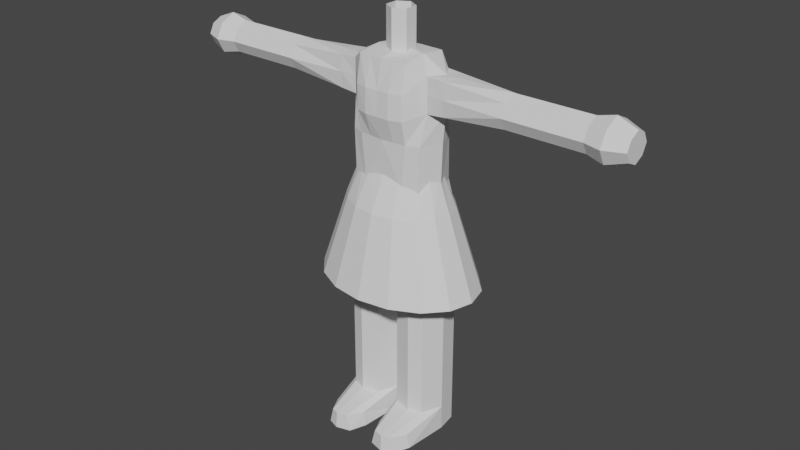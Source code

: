 # Source: chara-test.blend  (saved by Blender 3.1.7; exported with 4.5.12 LTS)
import bpy
from mathutils import Matrix  # noqa: F401  (used for matrix-valued properties, if any)

bpy.ops.wm.read_factory_settings(use_empty=True)
scene = bpy.context.scene
scene.name = 'Scene'

# ---- collections
col_collection = bpy.data.collections.new('Collection'); scene.collection.children.link(col_collection)

# ---- world
world_world = bpy.data.worlds.new('World'); scene.world = world_world
world_world.use_nodes = True; world_world.node_tree.nodes.clear()
_N = world_world.node_tree.nodes; _L = world_world.node_tree.links
n0 = _N.new('ShaderNodeOutputWorld'); n0.name = 'World Output'; n0.location = (300, 300)
n1 = _N.new('ShaderNodeBackground'); n1.name = 'Background'; n1.location = (10, 300)
n1.inputs[0].default_value = (0.05088, 0.05088, 0.05088, 1.0)
_L.new(n1.outputs[0], n0.inputs[0])
n0.is_active_output = True
world_world.color = (0.05088, 0.05088, 0.05088)
world_world.use_sun_shadow = False
world_world.sun_shadow_jitter_overblur = 0.0

# ---- meshes
me_cube_001 = bpy.data.meshes.new('Cube.001')
me_cube_001.from_pydata([(-1.727, -0.8079, -5.0), (-1.616, -0.5747, 0.7114), (-1.727, 1.117, -5.0), (-1.616, 0.5747, 0.7114), (0.0, -0.7212, -5.0), (0.0, -1.082, 1.122), (0.0, 1.03, -5.0), (0.0, 1.033, 1.122), (-1.701, -0.8079, -6.613), (-1.949, 0.8079, -6.613), (-0.4668, -0.8079, -6.613), (-0.7862, 0.8079, -6.613), (-1.701, -0.8079, -9.273), (-1.949, 0.8079, -9.273), (-0.4668, -0.8079, -9.273), (-0.7862, 0.8079, -9.273), (-1.949, -0.8079, -13.95), (-1.949, 0.8079, -13.95), (-0.7145, -0.8079, -13.95), (-0.7862, 0.8079, -13.95), (-1.701, -0.8079, -12.94), (-0.4668, -0.8079, -12.94), (-0.7862, 0.8079, -12.94), (-1.949, 0.8079, -12.94), (-1.616, -0.5747, -0.6467), (-1.616, 0.5747, -0.6467), (0.0, 1.033, -0.9091), (0.0, -1.345, -0.9091), (-4.74, -0.4748, 0.4855), (-4.74, 0.4748, 0.4855), (-4.74, -0.4748, -0.4209), (-4.74, 0.4748, -0.4209), (-7.802, -0.4748, 0.4855), (-7.802, 0.4748, 0.4855), (-7.802, -0.4748, -0.4209), (-7.802, 0.4748, -0.4209), (-8.502, -0.6075, 0.6122), (-8.502, 0.6075, 0.6122), (-8.502, -0.6075, -0.5476), (-8.502, 0.6075, -0.5476), (-1.616, -0.5747, 0.03234), (-1.616, 0.5747, 0.03234), (0.0, 1.033, 0.04545), (0.0, -1.296, 0.04545), (-4.74, -0.7114, 0.03234), (-4.74, 0.7114, 0.03234), (-7.802, -0.7114, 0.03234), (-7.802, 0.7114, 0.03234), (-8.502, -0.9102, 0.03234), (-8.502, 0.9102, 0.03234), (-2.112, 0.0, -5.0), (-2.0, 0.0, 0.7114), (0.0, 0.0, -5.0), (0.0, 0.0, 1.35), (-2.067, -1.788e-07, -6.613), (-0.1644, -2.384e-07, -6.613), (-2.067, -1.788e-07, -9.273), (-0.1644, -2.384e-07, -9.273), (-2.067, -1.788e-07, -13.95), (-0.1644, -2.384e-07, -13.95), (-2.067, -1.788e-07, -12.94), (-0.1644, -2.384e-07, -12.94), (-2.0, 0.0, -0.6467), (-4.74, 0.0, 0.7114), (-4.74, 0.0, -0.6467), (-7.802, 0.0, 0.7114), (-7.802, 0.0, -0.6467), (-8.502, 0.0, 0.9012), (-8.502, 0.0, -0.8365), (-1.0, 1.309, -5.0), (-1.0, 1.0, 1.122), (-1.112, -1.0, -5.0), (-1.0, -1.0, 1.122), (-1.412, 1.0, -6.613), (-1.164, -1.0, -6.613), (-1.412, 1.0, -9.273), (-1.164, -1.0, -9.273), (-1.412, 1.0, -13.95), (-1.412, -1.0, -13.95), (-1.412, 1.0, -12.94), (-1.164, -1.0, -12.94), (-1.0, -1.198, -0.9091), (-1.0, 1.0, -0.9091), (-1.0, -1.198, 0.04545), (-1.0, 1.0, 0.04545), (-1.412, -2.086e-07, -13.95), (-1.0, 0.0, 1.241), (-9.254, -0.4008, 0.415), (-9.254, 0.4008, 0.415), (-9.254, -0.4008, -0.3503), (-9.254, 0.4008, -0.3503), (-9.254, -0.6006, 0.03234), (-9.254, 0.6006, 0.03234), (-9.254, 0.0, 0.6056), (-9.254, 0.0, -0.541), (-1.908, -1.792, -13.95), (-1.604, -2.466, -13.95), (-1.156, -2.627, -13.95), (-0.5738, -2.466, -13.95), (-1.448, -2.463, -13.3), (-0.7441, -2.463, -13.3), (-1.794, -1.823, -13.37), (-1.142, -2.572, -13.3), (-0.3215, -1.792, -13.95), (-0.4352, -1.823, -13.37), (-1.438, 0.9625, -3.615), (0.0, 1.015, -3.615), (0.0, -0.9912, -3.615), (-1.438, -0.8079, -3.615), (-1.822, 0.0, -3.615), (-0.8224, 1.155, -3.615), (-0.8224, -1.0, -3.615), (-1.498, -0.8079, -1.833), (-1.498, 0.8607, -1.833), (0.0, 1.027, -1.833), (0.0, -1.083, -1.833), (-1.882, 0.0, -1.833), (-1.0, 1.053, -1.833), (-1.0, -1.0, -1.833), (-0.5, -1.041, 1.122), (-0.5, -1.348, -0.9091), (-0.5, -1.324, 0.04545), (-0.5, -1.042, -1.833), (0.0, 0.5213, 0.8651), (-0.4515, 0.2607, 0.8651), (-0.4515, -0.2607, 0.8651), (4.557e-08, -0.5213, 0.8651), (-0.4515, 0.2607, 2.755), (0.0, 0.5213, 2.755), (-0.4515, -0.2607, 2.755), (4.557e-08, -0.5213, 2.755), (-2.281, -0.5534, -0.5986), (-2.281, 0.5534, -0.5986), (-2.281, -0.5534, 0.6633), (-2.281, 0.5534, 0.6633), (-2.281, 0.6038, 0.03234), (-2.281, -0.6038, 0.03234), (-2.584, 0.0, 0.7114), (-2.584, 0.0, -0.6467), (0.0, 2.49, -7.722), (-1.284, 2.301, -7.722), (-2.373, 1.761, -7.722), (-3.101, 0.953, -7.722), (-3.356, -1.088e-07, -7.722), (-3.101, -0.953, -7.722), (-2.373, -1.761, -7.722), (-1.284, -2.301, -7.722), (2.934e-07, -2.49, -7.722), (-1.6, -1.187, -4.535), (-2.091, -0.6425, -4.535), (-2.263, -7.339e-08, -4.535), (-2.091, 0.6425, -4.535), (-1.6, 1.187, -4.535), (-0.866, 1.551, -4.535), (0.0, 1.679, -4.535), (-0.866, -1.551, -4.535), (1.978e-07, -1.679, -4.535), (-1.205, -0.6572, -3.014), (-1.574, -0.3557, -3.014), (-1.704, -4.062e-08, -3.014), (-1.574, 0.3557, -3.014), (-1.205, 0.6572, -3.014), (-0.652, 0.8586, -3.014), (0.0, 0.9294, -3.014), (-0.652, -0.8586, -3.014), (1.489e-07, -0.9294, -3.014)], [], [(138, 131, 30, 64), (83, 72, 1, 40), (52, 4, 10, 55), (86, 51, 1, 72), (55, 10, 14, 57), (71, 0, 8, 74), (84, 70, 7, 42), (50, 2, 9, 54), (16, 78, 97, 96), (54, 9, 13, 56), (74, 8, 12, 76), (69, 6, 11, 73), (73, 11, 15, 75), (85, 59, 18, 78), (79, 22, 19, 77), (60, 23, 17, 58), (56, 13, 23, 60), (57, 14, 21, 61), (21, 80, 102, 100), (76, 12, 20, 80), (118, 81, 24, 112), (75, 15, 22, 79), (116, 62, 25, 113), (45, 31, 35, 47), (136, 133, 28, 44), (135, 132, 31, 45), (137, 134, 29, 63), (47, 35, 39, 49), (44, 28, 32, 46), (64, 30, 34, 66), (63, 29, 33, 65), (46, 32, 36, 48), (66, 34, 38, 68), (65, 33, 37, 67), (34, 46, 48, 38), (30, 44, 46, 34), (33, 47, 49, 37), (134, 135, 45, 29), (131, 136, 44, 30), (29, 45, 47, 33), (81, 83, 40, 24), (117, 82, 26, 114), (32, 65, 67, 36), (35, 66, 68, 39), (28, 63, 65, 32), (31, 64, 66, 35), (133, 137, 63, 28), (112, 24, 62, 116), (15, 57, 61, 22), (12, 56, 60, 20), (18, 59, 103, 98), (22, 61, 59, 19), (82, 84, 42, 26), (8, 54, 56, 12), (0, 50, 54, 8), (11, 55, 57, 15), (70, 3, 51, 86), (6, 52, 55, 11), (132, 138, 64, 31), (77, 19, 59, 85), (17, 77, 85, 58), (25, 41, 84, 82), (120, 121, 83, 81), (113, 25, 82, 117), (122, 120, 81, 118), (7, 70, 86, 53), (13, 75, 79, 23), (23, 79, 77, 17), (58, 85, 78, 16), (9, 73, 75, 13), (14, 76, 80, 21), (59, 61, 104, 103), (2, 69, 73, 9), (10, 74, 76, 14), (4, 71, 74, 10), (121, 119, 72, 83), (41, 3, 70, 84), (37, 49, 92, 88), (68, 38, 89, 94), (49, 39, 90, 92), (48, 36, 87, 91), (38, 48, 91, 89), (39, 68, 94, 90), (36, 67, 93, 87), (67, 37, 88, 93), (91, 87, 93, 88, 92, 90, 94, 89), (102, 99, 96, 97), (104, 100, 98, 103), (99, 101, 95, 96), (53, 86, 72, 119, 5), (20, 60, 101, 99), (60, 58, 95, 101), (100, 102, 97, 98), (61, 21, 100, 104), (80, 20, 99, 102), (58, 16, 96, 95), (78, 18, 98, 97), (2, 105, 110, 69), (0, 108, 109, 50), (50, 109, 105, 2), (4, 107, 111, 71), (71, 111, 108, 0), (69, 110, 106, 6), (105, 113, 117, 110), (108, 112, 116, 109), (109, 116, 113, 105), (107, 115, 122, 118, 111), (111, 118, 112, 108), (43, 5, 119, 121), (115, 27, 120, 122), (27, 43, 121, 120), (110, 117, 114, 106), (125, 126, 130, 129), (124, 125, 129, 127), (123, 124, 127, 128), (25, 62, 138, 132), (1, 51, 137, 133), (24, 40, 136, 131), (3, 41, 135, 134), (51, 3, 134, 137), (41, 25, 132, 135), (40, 1, 133, 136), (62, 24, 131, 138), (142, 141, 152, 151), (140, 139, 154, 153), (147, 146, 155, 156), (145, 144, 149, 148), (143, 142, 151, 150), (141, 140, 153, 152), (146, 145, 148, 155), (144, 143, 150, 149), (152, 153, 162, 161), (150, 151, 160, 159), (148, 149, 158, 157), (156, 155, 164, 165), (153, 154, 163, 162), (151, 152, 161, 160), (149, 150, 159, 158), (155, 148, 157, 164)])
_uv = me_cube_001.uv_layers.new(name='UVMap')
_uv.uv.foreach_set('vector', [0.5455, 0.125, 0.5455, 0.0, 0.5455, 0.0, 0.5455, 0.125, 0.5852, 0.875, 0.625, 0.875, 0.625, 1.0, 0.5852, 1.0, 0.375, 0.625, 0.375, 0.75, 0.375, 0.75, 0.375, 0.625, 0.75, 0.625, 0.875, 0.625, 0.875, 0.75, 0.75, 0.75, 0.375, 0.625, 0.375, 0.75, 0.375, 0.75, 0.375, 0.625, 0.375, 0.875, 0.375, 1.0, 0.375, 1.0, 0.375, 0.875, 0.5852, 0.375, 0.625, 0.375, 0.625, 0.5, 0.5852, 0.5, 0.375, 0.125, 0.375, 0.25, 0.375, 0.25, 0.375, 0.125, 0.125, 0.75, 0.25, 0.75, 0.25, 0.75, 0.125, 0.75, 0.375, 0.125, 0.375, 0.25, 0.375, 0.25, 0.375, 0.125, 0.375, 0.875, 0.375, 1.0, 0.375, 1.0, 0.375, 0.875, 0.375, 0.375, 0.375, 0.5, 0.375, 0.5, 0.375, 0.375, 0.375, 0.375, 0.375, 0.5, 0.375, 0.5, 0.375, 0.375, 0.25, 0.625, 0.375, 0.625, 0.375, 0.75, 0.25, 0.75, 0.375, 0.375, 0.375, 0.5, 0.375, 0.5, 0.375, 0.375, 0.375, 0.125, 0.375, 0.25, 0.375, 0.25, 0.375, 0.125, 0.375, 0.125, 0.375, 0.25, 0.375, 0.25, 0.375, 0.125, 0.375, 0.625, 0.375, 0.75, 0.375, 0.75, 0.375, 0.625, 0.375, 0.75, 0.375, 0.875, 0.375, 0.875, 0.375, 0.75, 0.375, 0.875, 0.375, 1.0, 0.375, 1.0, 0.375, 0.875, 0.5164, 0.875, 0.5455, 0.875, 0.5455, 1.0, 0.5164, 1.0, 0.375, 0.375, 0.375, 0.5, 0.375, 0.5, 0.375, 0.375, 0.5164, 0.125, 0.5455, 0.125, 0.5455, 0.25, 0.5164, 0.25, 0.5852, 0.25, 0.5455, 0.25, 0.5455, 0.25, 0.5852, 0.25, 0.5852, 1.0, 0.625, 1.0, 0.625, 1.0, 0.5852, 1.0, 0.5852, 0.25, 0.5455, 0.25, 0.5455, 0.25, 0.5852, 0.25, 0.875, 0.625, 0.875, 0.5, 0.875, 0.5, 0.875, 0.625, 0.5852, 0.25, 0.5455, 0.25, 0.5455, 0.25, 0.5852, 0.25, 0.5852, 1.0, 0.625, 1.0, 0.625, 1.0, 0.5852, 1.0, 0.5455, 0.125, 0.5455, 0.0, 0.5455, 0.0, 0.5455, 0.125, 0.875, 0.625, 0.875, 0.5, 0.875, 0.5, 0.875, 0.625, 0.5852, 1.0, 0.625, 1.0, 0.625, 1.0, 0.5852, 1.0, 0.5455, 0.125, 0.5455, 0.0, 0.5455, 0.0, 0.5455, 0.125, 0.875, 0.625, 0.875, 0.5, 0.875, 0.5, 0.875, 0.625, 0.5455, 1.0, 0.5852, 1.0, 0.5852, 1.0, 0.5455, 1.0, 0.5455, 1.0, 0.5852, 1.0, 0.5852, 1.0, 0.5455, 1.0, 0.625, 0.25, 0.5852, 0.25, 0.5852, 0.25, 0.625, 0.25, 0.625, 0.25, 0.5852, 0.25, 0.5852, 0.25, 0.625, 0.25, 0.5455, 1.0, 0.5852, 1.0, 0.5852, 1.0, 0.5455, 1.0, 0.625, 0.25, 0.5852, 0.25, 0.5852, 0.25, 0.625, 0.25, 0.5455, 0.875, 0.5852, 0.875, 0.5852, 1.0, 0.5455, 1.0, 0.5164, 0.375, 0.5455, 0.375, 0.5455, 0.5, 0.5164, 0.5, 0.875, 0.75, 0.875, 0.625, 0.875, 0.625, 0.875, 0.75, 0.5455, 0.25, 0.5455, 0.125, 0.5455, 0.125, 0.5455, 0.25, 0.875, 0.75, 0.875, 0.625, 0.875, 0.625, 0.875, 0.75, 0.5455, 0.25, 0.5455, 0.125, 0.5455, 0.125, 0.5455, 0.25, 0.875, 0.75, 0.875, 0.625, 0.875, 0.625, 0.875, 0.75, 0.5164, 0.0, 0.5455, 0.0, 0.5455, 0.125, 0.5164, 0.125, 0.375, 0.5, 0.375, 0.625, 0.375, 0.625, 0.375, 0.5, 0.375, 0.0, 0.375, 0.125, 0.375, 0.125, 0.375, 0.0, 0.375, 0.75, 0.375, 0.625, 0.375, 0.625, 0.375, 0.75, 0.375, 0.5, 0.375, 0.625, 0.375, 0.625, 0.375, 0.5, 0.5455, 0.375, 0.5852, 0.375, 0.5852, 0.5, 0.5455, 0.5, 0.375, 0.0, 0.375, 0.125, 0.375, 0.125, 0.375, 0.0, 0.375, 0.0, 0.375, 0.125, 0.375, 0.125, 0.375, 0.0, 0.375, 0.5, 0.375, 0.625, 0.375, 0.625, 0.375, 0.5, 0.75, 0.5, 0.875, 0.5, 0.875, 0.625, 0.75, 0.625, 0.375, 0.5, 0.375, 0.625, 0.375, 0.625, 0.375, 0.5, 0.5455, 0.25, 0.5455, 0.125, 0.5455, 0.125, 0.5455, 0.25, 0.25, 0.5, 0.375, 0.5, 0.375, 0.625, 0.25, 0.625, 0.125, 0.5, 0.25, 0.5, 0.25, 0.625, 0.125, 0.625, 0.5455, 0.25, 0.5852, 0.25, 0.5852, 0.375, 0.5455, 0.375, 0.5455, 0.8125, 0.5852, 0.8125, 0.5852, 0.875, 0.5455, 0.875, 0.5164, 0.25, 0.5455, 0.25, 0.5455, 0.375, 0.5164, 0.375, 0.5164, 0.8125, 0.5455, 0.8125, 0.5455, 0.875, 0.5164, 0.875, 0.625, 0.5, 0.75, 0.5, 0.75, 0.625, 0.625, 0.625, 0.375, 0.25, 0.375, 0.375, 0.375, 0.375, 0.375, 0.25, 0.375, 0.25, 0.375, 0.375, 0.375, 0.375, 0.375, 0.25, 0.125, 0.625, 0.25, 0.625, 0.25, 0.75, 0.125, 0.75, 0.375, 0.25, 0.375, 0.375, 0.375, 0.375, 0.375, 0.25, 0.375, 0.75, 0.375, 0.875, 0.375, 0.875, 0.375, 0.75, 0.375, 0.625, 0.375, 0.625, 0.375, 0.625, 0.375, 0.625, 0.375, 0.25, 0.375, 0.375, 0.375, 0.375, 0.375, 0.25, 0.375, 0.75, 0.375, 0.875, 0.375, 0.875, 0.375, 0.75, 0.375, 0.75, 0.375, 0.875, 0.375, 0.875, 0.375, 0.75, 0.5852, 0.8125, 0.625, 0.8125, 0.625, 0.875, 0.5852, 0.875, 0.5852, 0.25, 0.625, 0.25, 0.625, 0.375, 0.5852, 0.375, 0.625, 0.25, 0.5852, 0.25, 0.5852, 0.25, 0.625, 0.25, 0.5455, 0.125, 0.5455, 0.0, 0.5455, 0.0, 0.5455, 0.125, 0.5852, 0.25, 0.5455, 0.25, 0.5455, 0.25, 0.5852, 0.25, 0.5852, 1.0, 0.625, 1.0, 0.625, 1.0, 0.5852, 1.0, 0.5455, 1.0, 0.5852, 1.0, 0.5852, 1.0, 0.5455, 1.0, 0.5455, 0.25, 0.5455, 0.125, 0.5455, 0.125, 0.5455, 0.25, 0.875, 0.75, 0.875, 0.625, 0.875, 0.625, 0.875, 0.75, 0.875, 0.625, 0.875, 0.5, 0.875, 0.5, 0.875, 0.625, 0.5852, 1.0, 0.875, 0.75, 0.875, 0.625, 0.625, 0.25, 0.5852, 0.25, 0.5455, 0.25, 0.5455, 0.125, 0.5455, 1.0, 0.375, 0.875, 0.375, 1.0, 0.375, 1.0, 0.375, 0.875, 0.375, 0.625, 0.375, 0.75, 0.375, 0.75, 0.375, 0.625, 0.375, 0.0, 0.375, 0.125, 0.375, 0.125, 0.375, 0.0, 0.625, 0.625, 0.75, 0.625, 0.75, 0.75, 0.6875, 0.75, 0.625, 0.75, 0.375, 0.0, 0.375, 0.125, 0.375, 0.125, 0.375, 0.0, 0.375, 0.125, 0.375, 0.125, 0.375, 0.125, 0.375, 0.125, 0.375, 0.75, 0.375, 0.875, 0.375, 0.875, 0.375, 0.75, 0.375, 0.625, 0.375, 0.75, 0.375, 0.75, 0.375, 0.625, 0.375, 0.875, 0.375, 1.0, 0.375, 1.0, 0.375, 0.875, 0.125, 0.625, 0.125, 0.75, 0.125, 0.75, 0.125, 0.625, 0.25, 0.75, 0.375, 0.75, 0.375, 0.75, 0.25, 0.75, 0.375, 0.25, 0.4602, 0.25, 0.4602, 0.375, 0.375, 0.375, 0.375, 0.0, 0.4602, 0.0, 0.4602, 0.125, 0.375, 0.125, 0.375, 0.125, 0.4602, 0.125, 0.4602, 0.25, 0.375, 0.25, 0.375, 0.75, 0.4602, 0.75, 0.4602, 0.875, 0.375, 0.875, 0.375, 0.875, 0.4602, 0.875, 0.4602, 1.0, 0.375, 1.0, 0.375, 0.375, 0.4602, 0.375, 0.4602, 0.5, 0.375, 0.5, 0.4602, 0.25, 0.5164, 0.25, 0.5164, 0.375, 0.4602, 0.375, 0.4602, 0.0, 0.5164, 0.0, 0.5164, 0.125, 0.4602, 0.125, 0.4602, 0.125, 0.5164, 0.125, 0.5164, 0.25, 0.4602, 0.25, 0.4602, 0.75, 0.5164, 0.75, 0.5164, 0.8125, 0.5164, 0.875, 0.4602, 0.875, 0.4602, 0.875, 0.5164, 0.875, 0.5164, 1.0, 0.4602, 1.0, 0.5852, 0.75, 0.625, 0.75, 0.625, 0.8125, 0.5852, 0.8125, 0.5164, 0.75, 0.5455, 0.75, 0.5455, 0.8125, 0.5164, 0.8125, 0.5455, 0.75, 0.5852, 0.75, 0.5852, 0.8125, 0.5455, 0.8125, 0.4602, 0.375, 0.5164, 0.375, 0.5164, 0.5, 0.4602, 0.5, 0.0, 0.0, 0.0, 0.0, 0.0, 0.0, 0.0, 0.0, 0.0, 0.0, 0.0, 0.0, 0.0, 0.0, 0.0, 0.0, 0.0, 0.0, 0.0, 0.0, 0.0, 0.0, 0.0, 0.0, 0.5455, 0.25, 0.5455, 0.125, 0.5455, 0.125, 0.5455, 0.25, 0.875, 0.75, 0.875, 0.625, 0.875, 0.625, 0.875, 0.75, 0.5455, 1.0, 0.5852, 1.0, 0.5852, 1.0, 0.5455, 1.0, 0.625, 0.25, 0.5852, 0.25, 0.5852, 0.25, 0.625, 0.25, 0.875, 0.625, 0.875, 0.5, 0.875, 0.5, 0.875, 0.625, 0.5852, 0.25, 0.5455, 0.25, 0.5455, 0.25, 0.5852, 0.25, 0.5852, 1.0, 0.625, 1.0, 0.625, 1.0, 0.5852, 1.0, 0.5455, 0.125, 0.5455, 0.0, 0.5455, 0.0, 0.5455, 0.125, 0.0, 0.0, 0.0, 0.0, 0.0, 0.0, 0.0, 0.0, 0.0, 0.0, 0.0, 0.0, 0.0, 0.0, 0.0, 0.0, 0.0, 0.0, 0.0, 0.0, 0.0, 0.0, 0.0, 0.0, 0.0, 0.0, 0.0, 0.0, 0.0, 0.0, 0.0, 0.0, 0.0, 0.0, 0.0, 0.0, 0.0, 0.0, 0.0, 0.0, 0.0, 0.0, 0.0, 0.0, 0.0, 0.0, 0.0, 0.0, 0.0, 0.0, 0.0, 0.0, 0.0, 0.0, 0.0, 0.0, 0.0, 0.0, 0.0, 0.0, 0.0, 0.0, 0.0, 0.0, 0.0, 0.0, 0.0, 0.0, 0.0, 0.0, 0.0, 0.0, 0.0, 0.0, 0.0, 0.0, 0.0, 0.0, 0.0, 0.0, 0.0, 0.0, 0.0, 0.0, 0.0, 0.0, 0.0, 0.0, 0.0, 0.0, 0.0, 0.0, 0.0, 0.0, 0.0, 0.0, 0.0, 0.0, 0.0, 0.0, 0.0, 0.0, 0.0, 0.0, 0.0, 0.0, 0.0, 0.0, 0.0, 0.0, 0.0, 0.0, 0.0, 0.0, 0.0, 0.0, 0.0, 0.0, 0.0, 0.0, 0.0, 0.0, 0.0, 0.0, 0.0, 0.0, 0.0, 0.0])
me_cube_001.use_remesh_fix_poles = True
me_cube_001.use_remesh_preserve_attributes = False
me_cube_001.update()

# ---- objects
ob_cube = bpy.data.objects.new('Cube', me_cube_001)

# ---- transforms, parenting, visibility, modifiers, constraints
ob_cube.location = (0.0, 0.0, 0.0)
_m = ob_cube.modifiers.new('Mirror', 'MIRROR')

# ---- collection membership
col_collection.objects.link(ob_cube)

# ---- scene / render settings (as saved in the file)
scene.frame_start = 1; scene.frame_end = 250; scene.frame_set(1)
scene.render.engine = 'BLENDER_EEVEE_NEXT'
scene.cycles.sampling_pattern = 'TABULATED_SOBOL'
scene.cycles.use_light_tree = False
scene.view_settings.view_transform = 'Filmic'
bpy.context.view_layer.update()

# ---- added for rendering (the .blend has no active camera and no usable light): camera, sun
cam_auto = bpy.data.cameras.new('AutoCamera')
cam_auto.lens = 50.0
cam_auto.sensor_width = 36.0
cam_auto.clip_end = 1000.0
ob_auto_camera = bpy.data.objects.new('AutoCamera', cam_auto)
scene.collection.objects.link(ob_auto_camera)
ob_auto_camera.location = (23.5477, -28.3255, 13.2407)
ob_auto_camera.rotation_euler = (1.09748, -7.21219e-08, 0.694738)
scene.camera = ob_auto_camera
light_auto_sun = bpy.data.lights.new('AutoSun', 'SUN')
light_auto_sun.energy = 3.0
light_auto_sun.angle = 0.0523599
ob_auto_sun = bpy.data.objects.new('AutoSun', light_auto_sun)
scene.collection.objects.link(ob_auto_sun)
ob_auto_sun.rotation_euler = (0.872665, 0.174533, 0.523599)
bpy.context.view_layer.update()
